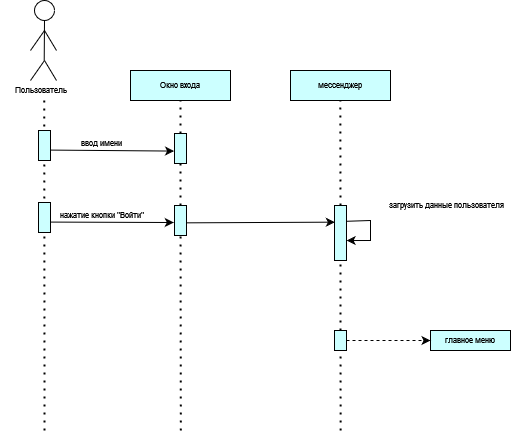

The diagram above was exported from draw.io. Its source (the exported page's mxGraphModel, read from the mxfile embedded in the PNG):
<mxGraphModel dx="1185" dy="598" grid="1" gridSize="10" guides="1" tooltips="1" connect="1" arrows="1" fold="1" page="1" pageScale="1" pageWidth="827" pageHeight="1169" math="0" shadow="0">
  <root>
    <mxCell id="0" />
    <mxCell id="1" parent="0" />
    <mxCell id="99H3rB7x8eLBC9nH6-jq-1" value="" style="ellipse;whiteSpace=wrap;html=1;aspect=fixed;fontSize=8;" vertex="1" parent="1">
      <mxGeometry x="174" y="100" width="20" height="20" as="geometry" />
    </mxCell>
    <mxCell id="99H3rB7x8eLBC9nH6-jq-2" value="" style="endArrow=none;html=1;rounded=0;entryX=0.5;entryY=1;entryDx=0;entryDy=0;fontSize=8;" edge="1" parent="1" target="99H3rB7x8eLBC9nH6-jq-1">
      <mxGeometry width="50" height="50" relative="1" as="geometry">
        <mxPoint x="183.70999999999998" y="160" as="sourcePoint" />
        <mxPoint x="183.70999999999998" y="100" as="targetPoint" />
      </mxGeometry>
    </mxCell>
    <mxCell id="99H3rB7x8eLBC9nH6-jq-4" value="" style="endArrow=none;html=1;rounded=0;fontSize=8;" edge="1" parent="1">
      <mxGeometry width="50" height="50" relative="1" as="geometry">
        <mxPoint x="170" y="180" as="sourcePoint" />
        <mxPoint x="184" y="160" as="targetPoint" />
      </mxGeometry>
    </mxCell>
    <mxCell id="99H3rB7x8eLBC9nH6-jq-6" value="" style="endArrow=none;html=1;rounded=0;fontSize=8;" edge="1" parent="1">
      <mxGeometry width="50" height="50" relative="1" as="geometry">
        <mxPoint x="196" y="180" as="sourcePoint" />
        <mxPoint x="184" y="160" as="targetPoint" />
      </mxGeometry>
    </mxCell>
    <mxCell id="99H3rB7x8eLBC9nH6-jq-7" value="" style="endArrow=none;html=1;rounded=0;fontSize=8;" edge="1" parent="1">
      <mxGeometry width="50" height="50" relative="1" as="geometry">
        <mxPoint x="196" y="150" as="sourcePoint" />
        <mxPoint x="184" y="130" as="targetPoint" />
      </mxGeometry>
    </mxCell>
    <mxCell id="99H3rB7x8eLBC9nH6-jq-8" value="" style="endArrow=none;html=1;rounded=0;fontSize=8;" edge="1" parent="1">
      <mxGeometry width="50" height="50" relative="1" as="geometry">
        <mxPoint x="170" y="150" as="sourcePoint" />
        <mxPoint x="184" y="130" as="targetPoint" />
      </mxGeometry>
    </mxCell>
    <mxCell id="99H3rB7x8eLBC9nH6-jq-9" value="Пользователь" style="text;html=1;align=center;verticalAlign=middle;resizable=0;points=[];autosize=1;strokeColor=none;fillColor=none;fontSize=8;" vertex="1" parent="1">
      <mxGeometry x="140" y="180" width="80" height="20" as="geometry" />
    </mxCell>
    <mxCell id="99H3rB7x8eLBC9nH6-jq-10" value="" style="endArrow=none;dashed=1;html=1;dashPattern=1 3;strokeWidth=2;rounded=0;fontSize=8;" edge="1" parent="1">
      <mxGeometry width="50" height="50" relative="1" as="geometry">
        <mxPoint x="184" y="530" as="sourcePoint" />
        <mxPoint x="183.70999999999998" y="200" as="targetPoint" />
      </mxGeometry>
    </mxCell>
    <mxCell id="99H3rB7x8eLBC9nH6-jq-12" value="" style="rounded=0;whiteSpace=wrap;html=1;fillColor=#CCFFFF;fontSize=8;" vertex="1" parent="1">
      <mxGeometry x="178" y="230" width="12" height="30" as="geometry" />
    </mxCell>
    <mxCell id="99H3rB7x8eLBC9nH6-jq-13" value="Окно входа" style="rounded=0;whiteSpace=wrap;html=1;fillColor=#CCFFFF;rotation=0;fontSize=8;" vertex="1" parent="1">
      <mxGeometry x="270" y="170" width="100" height="30" as="geometry" />
    </mxCell>
    <mxCell id="99H3rB7x8eLBC9nH6-jq-14" value="мессенджер" style="rounded=0;whiteSpace=wrap;html=1;fillColor=#CCFFFF;rotation=0;fontSize=8;" vertex="1" parent="1">
      <mxGeometry x="430" y="170" width="100" height="30" as="geometry" />
    </mxCell>
    <mxCell id="99H3rB7x8eLBC9nH6-jq-15" value="" style="endArrow=none;dashed=1;html=1;dashPattern=1 3;strokeWidth=2;rounded=0;fontSize=8;" edge="1" parent="1" source="99H3rB7x8eLBC9nH6-jq-22">
      <mxGeometry width="50" height="50" relative="1" as="geometry">
        <mxPoint x="320.29" y="530" as="sourcePoint" />
        <mxPoint x="320" y="200" as="targetPoint" />
      </mxGeometry>
    </mxCell>
    <mxCell id="99H3rB7x8eLBC9nH6-jq-16" value="" style="endArrow=classic;html=1;rounded=0;fontSize=8;entryX=-0.036;entryY=0.586;entryDx=0;entryDy=0;entryPerimeter=0;" edge="1" parent="1" target="99H3rB7x8eLBC9nH6-jq-24">
      <mxGeometry width="50" height="50" relative="1" as="geometry">
        <mxPoint x="190" y="249.58" as="sourcePoint" />
        <mxPoint x="320" y="250" as="targetPoint" />
      </mxGeometry>
    </mxCell>
    <mxCell id="99H3rB7x8eLBC9nH6-jq-17" value="ввод имени" style="text;html=1;align=center;verticalAlign=middle;resizable=0;points=[];autosize=1;strokeColor=none;fillColor=none;fontSize=8;" vertex="1" parent="1">
      <mxGeometry x="206" y="233" width="70" height="20" as="geometry" />
    </mxCell>
    <mxCell id="99H3rB7x8eLBC9nH6-jq-18" value="" style="rounded=0;whiteSpace=wrap;html=1;fillColor=#CCFFFF;fontSize=8;" vertex="1" parent="1">
      <mxGeometry x="178" y="302" width="12" height="30" as="geometry" />
    </mxCell>
    <mxCell id="99H3rB7x8eLBC9nH6-jq-19" value="нажатие кнопки &quot;Войти&quot;" style="text;html=1;align=center;verticalAlign=middle;resizable=0;points=[];autosize=1;strokeColor=none;fillColor=none;fontSize=8;" vertex="1" parent="1">
      <mxGeometry x="186" y="305" width="110" height="20" as="geometry" />
    </mxCell>
    <mxCell id="99H3rB7x8eLBC9nH6-jq-21" value="" style="endArrow=none;dashed=1;html=1;dashPattern=1 3;strokeWidth=2;rounded=0;fontSize=8;" edge="1" parent="1" source="99H3rB7x8eLBC9nH6-jq-27">
      <mxGeometry width="50" height="50" relative="1" as="geometry">
        <mxPoint x="480.09000000000003" y="530" as="sourcePoint" />
        <mxPoint x="479.8" y="200" as="targetPoint" />
      </mxGeometry>
    </mxCell>
    <mxCell id="99H3rB7x8eLBC9nH6-jq-23" value="" style="endArrow=none;dashed=1;html=1;dashPattern=1 3;strokeWidth=2;rounded=0;fontSize=8;" edge="1" parent="1" target="99H3rB7x8eLBC9nH6-jq-22">
      <mxGeometry width="50" height="50" relative="1" as="geometry">
        <mxPoint x="320.29" y="530" as="sourcePoint" />
        <mxPoint x="320" y="200" as="targetPoint" />
      </mxGeometry>
    </mxCell>
    <mxCell id="99H3rB7x8eLBC9nH6-jq-22" value="" style="rounded=0;whiteSpace=wrap;html=1;fillColor=#CCFFFF;fontSize=8;" vertex="1" parent="1">
      <mxGeometry x="314" y="305" width="12" height="30" as="geometry" />
    </mxCell>
    <mxCell id="99H3rB7x8eLBC9nH6-jq-20" value="" style="endArrow=classic;html=1;rounded=0;fontSize=8;entryX=-0.059;entryY=0.567;entryDx=0;entryDy=0;entryPerimeter=0;" edge="1" parent="1" target="99H3rB7x8eLBC9nH6-jq-22">
      <mxGeometry width="50" height="50" relative="1" as="geometry">
        <mxPoint x="190" y="321.58000000000004" as="sourcePoint" />
        <mxPoint x="320" y="322" as="targetPoint" />
      </mxGeometry>
    </mxCell>
    <mxCell id="99H3rB7x8eLBC9nH6-jq-24" value="" style="rounded=0;whiteSpace=wrap;html=1;fillColor=#CCFFFF;fontSize=8;" vertex="1" parent="1">
      <mxGeometry x="314" y="233" width="12" height="30" as="geometry" />
    </mxCell>
    <mxCell id="99H3rB7x8eLBC9nH6-jq-28" value="" style="endArrow=none;dashed=1;html=1;dashPattern=1 3;strokeWidth=2;rounded=0;fontSize=8;" edge="1" parent="1" source="99H3rB7x8eLBC9nH6-jq-32" target="99H3rB7x8eLBC9nH6-jq-27">
      <mxGeometry width="50" height="50" relative="1" as="geometry">
        <mxPoint x="480.09000000000003" y="530" as="sourcePoint" />
        <mxPoint x="479.8" y="200" as="targetPoint" />
      </mxGeometry>
    </mxCell>
    <mxCell id="99H3rB7x8eLBC9nH6-jq-27" value="" style="rounded=0;whiteSpace=wrap;html=1;fillColor=#CCFFFF;fontSize=8;" vertex="1" parent="1">
      <mxGeometry x="474" y="305" width="12" height="55" as="geometry" />
    </mxCell>
    <mxCell id="99H3rB7x8eLBC9nH6-jq-29" value="" style="endArrow=classic;html=1;rounded=0;exitX=0.994;exitY=0.287;exitDx=0;exitDy=0;exitPerimeter=0;entryX=1.01;entryY=0.637;entryDx=0;entryDy=0;entryPerimeter=0;fontSize=8;" edge="1" parent="1" source="99H3rB7x8eLBC9nH6-jq-27" target="99H3rB7x8eLBC9nH6-jq-27">
      <mxGeometry width="50" height="50" relative="1" as="geometry">
        <mxPoint x="510" y="340" as="sourcePoint" />
        <mxPoint x="510" y="350" as="targetPoint" />
        <Array as="points">
          <mxPoint x="510" y="320" />
          <mxPoint x="510" y="340" />
        </Array>
      </mxGeometry>
    </mxCell>
    <mxCell id="99H3rB7x8eLBC9nH6-jq-30" value="загрузить данные пользователя" style="text;html=1;align=center;verticalAlign=middle;resizable=0;points=[];autosize=1;strokeColor=none;fillColor=none;fontSize=8;" vertex="1" parent="1">
      <mxGeometry x="511" y="295" width="150" height="20" as="geometry" />
    </mxCell>
    <mxCell id="99H3rB7x8eLBC9nH6-jq-31" value="" style="endArrow=classic;html=1;rounded=0;exitX=1;exitY=0.578;exitDx=0;exitDy=0;exitPerimeter=0;entryX=0.028;entryY=0.303;entryDx=0;entryDy=0;entryPerimeter=0;fontSize=8;" edge="1" parent="1" source="99H3rB7x8eLBC9nH6-jq-22" target="99H3rB7x8eLBC9nH6-jq-27">
      <mxGeometry width="50" height="50" relative="1" as="geometry">
        <mxPoint x="330" y="320" as="sourcePoint" />
        <mxPoint x="380" y="270" as="targetPoint" />
      </mxGeometry>
    </mxCell>
    <mxCell id="99H3rB7x8eLBC9nH6-jq-33" value="" style="endArrow=none;dashed=1;html=1;dashPattern=1 3;strokeWidth=2;rounded=0;fontSize=8;" edge="1" parent="1" target="99H3rB7x8eLBC9nH6-jq-32">
      <mxGeometry width="50" height="50" relative="1" as="geometry">
        <mxPoint x="480.09000000000003" y="530" as="sourcePoint" />
        <mxPoint x="480" y="360" as="targetPoint" />
      </mxGeometry>
    </mxCell>
    <mxCell id="99H3rB7x8eLBC9nH6-jq-32" value="" style="rounded=0;whiteSpace=wrap;html=1;fillColor=#CCFFFF;fontSize=8;" vertex="1" parent="1">
      <mxGeometry x="474" y="430" width="12" height="20" as="geometry" />
    </mxCell>
    <mxCell id="99H3rB7x8eLBC9nH6-jq-34" value="главное меню" style="rounded=0;whiteSpace=wrap;html=1;fillColor=#CCFFFF;fontSize=8;" vertex="1" parent="1">
      <mxGeometry x="570" y="430" width="80" height="20" as="geometry" />
    </mxCell>
    <mxCell id="99H3rB7x8eLBC9nH6-jq-36" value="" style="endArrow=classic;html=1;rounded=0;entryX=0;entryY=0.5;entryDx=0;entryDy=0;exitX=1;exitY=0.5;exitDx=0;exitDy=0;dashed=1;" edge="1" parent="1" source="99H3rB7x8eLBC9nH6-jq-32" target="99H3rB7x8eLBC9nH6-jq-34">
      <mxGeometry width="50" height="50" relative="1" as="geometry">
        <mxPoint x="490" y="440" as="sourcePoint" />
        <mxPoint x="540" y="400" as="targetPoint" />
      </mxGeometry>
    </mxCell>
  </root>
</mxGraphModel>